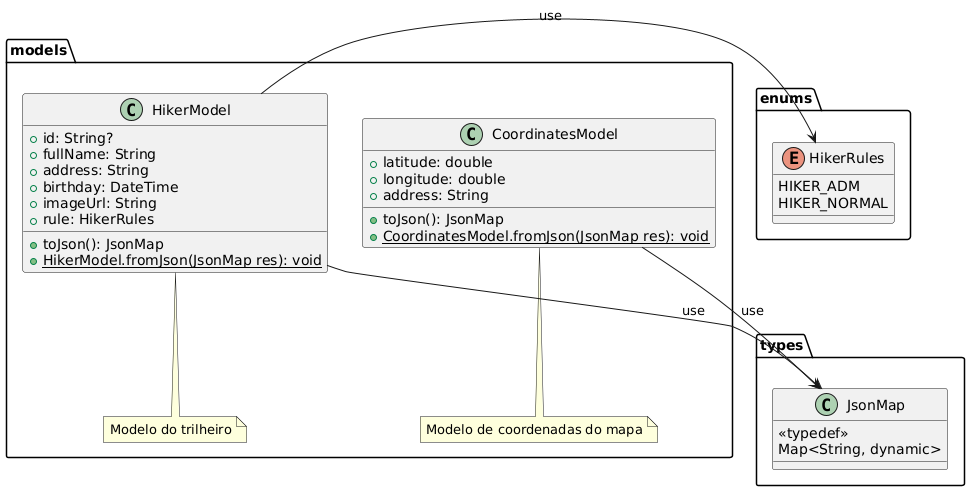

The diagram above was rendered by PlantUML. Its source (embedded in the PNG):
@startuml
package types {
  class JsonMap {
    <<typedef>>
    Map<String, dynamic>
  }
}

package enums {
  enum HikerRules {
    HIKER_ADM
    HIKER_NORMAL
  }
}

package models {
  note "Modelo do trilheiro" as N1
  note "Modelo de coordenadas do mapa" as N2

  class HikerModel {
    + id: String?
    + fullName: String
    + address: String
    + birthday: DateTime
    + imageUrl: String
    + rule: HikerRules
    + toJson(): JsonMap
    + {static} HikerModel.fromJson(JsonMap res): void
  }

  class CoordinatesModel {
    + latitude: double
    + longitude: double
    + address: String
    + toJson(): JsonMap
    + {static} CoordinatesModel.fromJson(JsonMap res): void
  }

  HikerModel .. N1
  CoordinatesModel .. N2

  HikerModel --> JsonMap : use
  CoordinatesModel --> JsonMap : use

  HikerModel -> HikerRules : use
}
@enduml